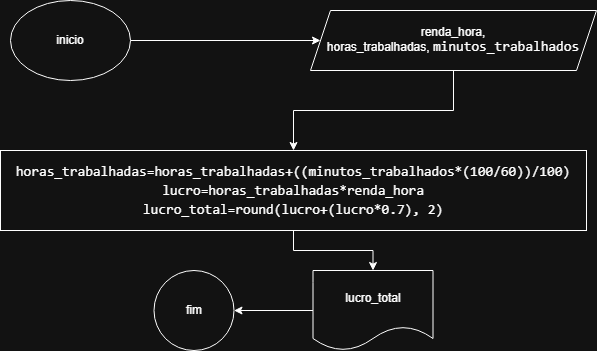

The diagram above was exported from draw.io. Its source (the exported page's mxGraphModel, read from the mxfile embedded in the PNG):
<mxGraphModel dx="1262" dy="723" grid="1" gridSize="10" guides="1" tooltips="1" connect="1" arrows="1" fold="1" page="1" pageScale="1" pageWidth="827" pageHeight="1169" background="#ffffff" math="0" shadow="0">
  <root>
    <mxCell id="0" />
    <mxCell id="1" parent="0" />
    <mxCell id="WBM_sn5NE-ORX6kWH6XU-3" value="" style="edgeStyle=orthogonalEdgeStyle;rounded=0;orthogonalLoop=1;jettySize=auto;html=1;" edge="1" parent="1" source="WBM_sn5NE-ORX6kWH6XU-1" target="WBM_sn5NE-ORX6kWH6XU-2">
      <mxGeometry relative="1" as="geometry" />
    </mxCell>
    <mxCell id="WBM_sn5NE-ORX6kWH6XU-1" value="inicio" style="ellipse;whiteSpace=wrap;html=1;" vertex="1" parent="1">
      <mxGeometry x="150" y="80" width="120" height="80" as="geometry" />
    </mxCell>
    <mxCell id="WBM_sn5NE-ORX6kWH6XU-5" value="" style="edgeStyle=orthogonalEdgeStyle;rounded=0;orthogonalLoop=1;jettySize=auto;html=1;" edge="1" parent="1" source="WBM_sn5NE-ORX6kWH6XU-2" target="WBM_sn5NE-ORX6kWH6XU-4">
      <mxGeometry relative="1" as="geometry" />
    </mxCell>
    <mxCell id="WBM_sn5NE-ORX6kWH6XU-2" value="&lt;font style=&quot;&quot;&gt;&lt;font style=&quot;color: light-dark(rgb(212, 212, 212), rgb(255, 255, 255));&quot;&gt;renda_hora, horas_trabalhadas,&amp;nbsp;&lt;/font&gt;&lt;span style=&quot;font-family: monospace, Consolas, &amp;quot;Courier New&amp;quot;, monospace; font-size: 14px; white-space: pre; color: rgb(212, 212, 212);&quot;&gt;&lt;font style=&quot;color: light-dark(rgb(212, 212, 212), rgb(255, 255, 255));&quot;&gt;minutos_trabalhados&lt;/font&gt;&lt;/span&gt;&lt;/font&gt;" style="shape=parallelogram;perimeter=parallelogramPerimeter;whiteSpace=wrap;html=1;fixedSize=1;" vertex="1" parent="1">
      <mxGeometry x="450" y="90" width="286" height="60" as="geometry" />
    </mxCell>
    <mxCell id="WBM_sn5NE-ORX6kWH6XU-7" value="" style="edgeStyle=orthogonalEdgeStyle;rounded=0;orthogonalLoop=1;jettySize=auto;html=1;" edge="1" parent="1" source="WBM_sn5NE-ORX6kWH6XU-4" target="WBM_sn5NE-ORX6kWH6XU-6">
      <mxGeometry relative="1" as="geometry" />
    </mxCell>
    <mxCell id="WBM_sn5NE-ORX6kWH6XU-4" value="&lt;div style=&quot;font-family: monospace, Consolas, &amp;quot;Courier New&amp;quot;, monospace; font-size: 14px; line-height: 19px; white-space: pre;&quot;&gt;&lt;div style=&quot;&quot;&gt;&lt;span&gt;&lt;font style=&quot;color: light-dark(rgb(0, 0, 0), rgb(255, 255, 255));&quot;&gt;horas_trabalhadas=horas_trabalhadas+&lt;span&gt;((&lt;/span&gt;minutos_trabalhados*&lt;span&gt;(&lt;/span&gt;&lt;span&gt;100&lt;/span&gt;/&lt;span&gt;60&lt;/span&gt;&lt;span&gt;))&lt;/span&gt;/&lt;span&gt;100&lt;/span&gt;&lt;span&gt;)&lt;/span&gt;&lt;/font&gt;&lt;/span&gt;&lt;/div&gt;&lt;div style=&quot;&quot;&gt;&lt;span&gt;&lt;font style=&quot;color: light-dark(rgb(0, 0, 0), rgb(255, 255, 255));&quot;&gt;lucro=horas_trabalhadas*renda_hora&lt;/font&gt;&lt;/span&gt;&lt;/div&gt;&lt;div style=&quot;&quot;&gt;&lt;span&gt;&lt;font style=&quot;color: light-dark(rgb(0, 0, 0), rgb(255, 255, 255));&quot;&gt;lucro_total=&lt;span&gt;round&lt;/span&gt;&lt;span&gt;(&lt;/span&gt;lucro+&lt;span&gt;(&lt;/span&gt;lucro*&lt;span&gt;0.7&lt;/span&gt;&lt;span&gt;),&lt;/span&gt; &lt;span&gt;2&lt;/span&gt;&lt;span&gt;)&lt;/span&gt;&lt;/font&gt;&lt;/span&gt;&lt;/div&gt;&lt;/div&gt;" style="whiteSpace=wrap;html=1;" vertex="1" parent="1">
      <mxGeometry x="140" y="230" width="586" height="80" as="geometry" />
    </mxCell>
    <mxCell id="WBM_sn5NE-ORX6kWH6XU-9" value="" style="edgeStyle=orthogonalEdgeStyle;rounded=0;orthogonalLoop=1;jettySize=auto;html=1;" edge="1" parent="1" source="WBM_sn5NE-ORX6kWH6XU-6" target="WBM_sn5NE-ORX6kWH6XU-8">
      <mxGeometry relative="1" as="geometry" />
    </mxCell>
    <mxCell id="WBM_sn5NE-ORX6kWH6XU-6" value="lucro_total" style="shape=document;whiteSpace=wrap;html=1;boundedLbl=1;" vertex="1" parent="1">
      <mxGeometry x="452.5" y="350" width="120" height="80" as="geometry" />
    </mxCell>
    <mxCell id="WBM_sn5NE-ORX6kWH6XU-8" value="fim" style="ellipse;whiteSpace=wrap;html=1;" vertex="1" parent="1">
      <mxGeometry x="293.5" y="350" width="80" height="80" as="geometry" />
    </mxCell>
  </root>
</mxGraphModel>